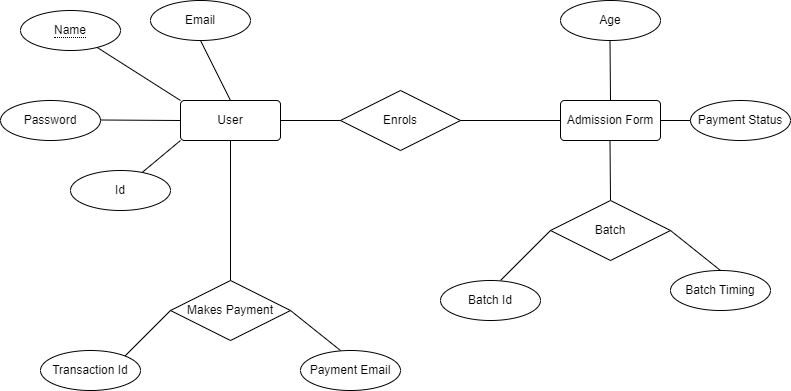

The diagram above was exported from draw.io. Its source (the exported page's mxGraphModel, read from the mxfile embedded in the PNG):
<mxGraphModel dx="1050" dy="522" grid="1" gridSize="10" guides="1" tooltips="1" connect="1" arrows="1" fold="1" page="1" pageScale="1" pageWidth="850" pageHeight="1100" math="0" shadow="0" extFonts="Permanent Marker^https://fonts.googleapis.com/css?family=Permanent+Marker">
  <root>
    <mxCell id="0" />
    <mxCell id="1" parent="0" />
    <mxCell id="2TQEJjedhXTjkjyAEYVi-1" value="Password" style="ellipse;whiteSpace=wrap;html=1;align=center;" vertex="1" parent="1">
      <mxGeometry x="50" y="240" width="100" height="40" as="geometry" />
    </mxCell>
    <mxCell id="2TQEJjedhXTjkjyAEYVi-2" value="Enrols" style="shape=rhombus;perimeter=rhombusPerimeter;whiteSpace=wrap;html=1;align=center;" vertex="1" parent="1">
      <mxGeometry x="390" y="230" width="120" height="60" as="geometry" />
    </mxCell>
    <mxCell id="2TQEJjedhXTjkjyAEYVi-3" value="User" style="rounded=1;arcSize=10;whiteSpace=wrap;html=1;align=center;" vertex="1" parent="1">
      <mxGeometry x="230" y="240" width="100" height="40" as="geometry" />
    </mxCell>
    <mxCell id="2TQEJjedhXTjkjyAEYVi-4" value="Admission Form" style="rounded=1;arcSize=10;whiteSpace=wrap;html=1;align=center;" vertex="1" parent="1">
      <mxGeometry x="610" y="240" width="100" height="40" as="geometry" />
    </mxCell>
    <mxCell id="2TQEJjedhXTjkjyAEYVi-5" value="Makes Payment" style="shape=rhombus;perimeter=rhombusPerimeter;whiteSpace=wrap;html=1;align=center;" vertex="1" parent="1">
      <mxGeometry x="220" y="420" width="120" height="60" as="geometry" />
    </mxCell>
    <mxCell id="2TQEJjedhXTjkjyAEYVi-6" value="" style="line;strokeWidth=1;rotatable=0;dashed=0;labelPosition=right;align=left;verticalAlign=middle;spacingTop=0;spacingLeft=6;points=[];portConstraint=eastwest;" vertex="1" parent="1">
      <mxGeometry x="330" y="255" width="60" height="10" as="geometry" />
    </mxCell>
    <mxCell id="2TQEJjedhXTjkjyAEYVi-7" value="" style="line;strokeWidth=1;rotatable=0;dashed=0;labelPosition=right;align=left;verticalAlign=middle;spacingTop=0;spacingLeft=6;points=[];portConstraint=eastwest;" vertex="1" parent="1">
      <mxGeometry x="510" y="255" width="100" height="10" as="geometry" />
    </mxCell>
    <mxCell id="2TQEJjedhXTjkjyAEYVi-8" value="" style="endArrow=none;html=1;rounded=0;" edge="1" parent="1">
      <mxGeometry relative="1" as="geometry">
        <mxPoint x="150" y="259.5" as="sourcePoint" />
        <mxPoint x="230" y="260" as="targetPoint" />
      </mxGeometry>
    </mxCell>
    <mxCell id="2TQEJjedhXTjkjyAEYVi-13" value="" style="endArrow=none;html=1;rounded=0;entryX=0.5;entryY=1;entryDx=0;entryDy=0;" edge="1" parent="1" source="2TQEJjedhXTjkjyAEYVi-5" target="2TQEJjedhXTjkjyAEYVi-3">
      <mxGeometry width="50" height="50" relative="1" as="geometry">
        <mxPoint x="420" y="400" as="sourcePoint" />
        <mxPoint x="470" y="350" as="targetPoint" />
      </mxGeometry>
    </mxCell>
    <mxCell id="2TQEJjedhXTjkjyAEYVi-14" value="&lt;span style=&quot;border-bottom: 1px dotted&quot;&gt;Name&lt;/span&gt;" style="ellipse;whiteSpace=wrap;html=1;align=center;" vertex="1" parent="1">
      <mxGeometry x="70" y="150" width="100" height="40" as="geometry" />
    </mxCell>
    <mxCell id="2TQEJjedhXTjkjyAEYVi-15" value="Email" style="ellipse;whiteSpace=wrap;html=1;align=center;" vertex="1" parent="1">
      <mxGeometry x="200" y="140" width="100" height="40" as="geometry" />
    </mxCell>
    <mxCell id="2TQEJjedhXTjkjyAEYVi-16" value="Id" style="ellipse;whiteSpace=wrap;html=1;align=center;" vertex="1" parent="1">
      <mxGeometry x="120" y="310" width="100" height="40" as="geometry" />
    </mxCell>
    <mxCell id="2TQEJjedhXTjkjyAEYVi-17" value="" style="endArrow=none;html=1;rounded=0;" edge="1" parent="1" source="2TQEJjedhXTjkjyAEYVi-16">
      <mxGeometry width="50" height="50" relative="1" as="geometry">
        <mxPoint x="180" y="330" as="sourcePoint" />
        <mxPoint x="230" y="280" as="targetPoint" />
      </mxGeometry>
    </mxCell>
    <mxCell id="2TQEJjedhXTjkjyAEYVi-18" value="" style="endArrow=none;html=1;rounded=0;entryX=0.5;entryY=1;entryDx=0;entryDy=0;exitX=0.5;exitY=0;exitDx=0;exitDy=0;" edge="1" parent="1" source="2TQEJjedhXTjkjyAEYVi-3" target="2TQEJjedhXTjkjyAEYVi-15">
      <mxGeometry width="50" height="50" relative="1" as="geometry">
        <mxPoint x="420" y="340" as="sourcePoint" />
        <mxPoint x="470" y="290" as="targetPoint" />
      </mxGeometry>
    </mxCell>
    <mxCell id="2TQEJjedhXTjkjyAEYVi-19" value="" style="endArrow=none;html=1;rounded=0;entryX=0;entryY=0;entryDx=0;entryDy=0;" edge="1" parent="1" source="2TQEJjedhXTjkjyAEYVi-14" target="2TQEJjedhXTjkjyAEYVi-3">
      <mxGeometry width="50" height="50" relative="1" as="geometry">
        <mxPoint x="420" y="340" as="sourcePoint" />
        <mxPoint x="470" y="290" as="targetPoint" />
      </mxGeometry>
    </mxCell>
    <mxCell id="2TQEJjedhXTjkjyAEYVi-20" value="Age" style="ellipse;whiteSpace=wrap;html=1;align=center;" vertex="1" parent="1">
      <mxGeometry x="610" y="140" width="100" height="40" as="geometry" />
    </mxCell>
    <mxCell id="2TQEJjedhXTjkjyAEYVi-22" value="Payment Status" style="ellipse;whiteSpace=wrap;html=1;align=center;" vertex="1" parent="1">
      <mxGeometry x="740" y="240" width="100" height="40" as="geometry" />
    </mxCell>
    <mxCell id="2TQEJjedhXTjkjyAEYVi-23" value="" style="endArrow=none;html=1;rounded=0;entryX=0.5;entryY=1;entryDx=0;entryDy=0;" edge="1" parent="1">
      <mxGeometry width="50" height="50" relative="1" as="geometry">
        <mxPoint x="660" y="340" as="sourcePoint" />
        <mxPoint x="659.5" y="280" as="targetPoint" />
      </mxGeometry>
    </mxCell>
    <mxCell id="2TQEJjedhXTjkjyAEYVi-24" value="" style="endArrow=none;html=1;rounded=0;entryX=0.5;entryY=1;entryDx=0;entryDy=0;" edge="1" parent="1">
      <mxGeometry width="50" height="50" relative="1" as="geometry">
        <mxPoint x="660" y="240" as="sourcePoint" />
        <mxPoint x="659.5" y="180" as="targetPoint" />
      </mxGeometry>
    </mxCell>
    <mxCell id="2TQEJjedhXTjkjyAEYVi-25" value="" style="endArrow=none;html=1;rounded=0;" edge="1" parent="1">
      <mxGeometry relative="1" as="geometry">
        <mxPoint x="710" y="260" as="sourcePoint" />
        <mxPoint x="740" y="260" as="targetPoint" />
      </mxGeometry>
    </mxCell>
    <mxCell id="2TQEJjedhXTjkjyAEYVi-26" value="" style="endArrow=none;html=1;rounded=0;" edge="1" parent="1">
      <mxGeometry width="50" height="50" relative="1" as="geometry">
        <mxPoint x="170" y="500" as="sourcePoint" />
        <mxPoint x="220" y="450" as="targetPoint" />
      </mxGeometry>
    </mxCell>
    <mxCell id="2TQEJjedhXTjkjyAEYVi-27" value="Transaction Id" style="ellipse;whiteSpace=wrap;html=1;align=center;" vertex="1" parent="1">
      <mxGeometry x="90" y="490" width="100" height="40" as="geometry" />
    </mxCell>
    <mxCell id="2TQEJjedhXTjkjyAEYVi-28" value="Payment Email" style="ellipse;whiteSpace=wrap;html=1;align=center;" vertex="1" parent="1">
      <mxGeometry x="350" y="490" width="100" height="40" as="geometry" />
    </mxCell>
    <mxCell id="2TQEJjedhXTjkjyAEYVi-29" value="" style="endArrow=none;html=1;rounded=0;entryX=1;entryY=0.5;entryDx=0;entryDy=0;" edge="1" parent="1" target="2TQEJjedhXTjkjyAEYVi-5">
      <mxGeometry width="50" height="50" relative="1" as="geometry">
        <mxPoint x="390" y="490" as="sourcePoint" />
        <mxPoint x="440" y="440" as="targetPoint" />
      </mxGeometry>
    </mxCell>
    <mxCell id="2TQEJjedhXTjkjyAEYVi-30" value="Batch" style="shape=rhombus;perimeter=rhombusPerimeter;whiteSpace=wrap;html=1;align=center;" vertex="1" parent="1">
      <mxGeometry x="600" y="340" width="120" height="60" as="geometry" />
    </mxCell>
    <mxCell id="2TQEJjedhXTjkjyAEYVi-31" value="" style="endArrow=none;html=1;rounded=0;" edge="1" parent="1">
      <mxGeometry width="50" height="50" relative="1" as="geometry">
        <mxPoint x="550" y="420" as="sourcePoint" />
        <mxPoint x="600" y="370" as="targetPoint" />
      </mxGeometry>
    </mxCell>
    <mxCell id="2TQEJjedhXTjkjyAEYVi-32" value="Batch Id" style="ellipse;whiteSpace=wrap;html=1;align=center;" vertex="1" parent="1">
      <mxGeometry x="490" y="420" width="100" height="40" as="geometry" />
    </mxCell>
    <mxCell id="2TQEJjedhXTjkjyAEYVi-33" value="" style="endArrow=none;html=1;rounded=0;entryX=1;entryY=0.5;entryDx=0;entryDy=0;" edge="1" parent="1">
      <mxGeometry width="50" height="50" relative="1" as="geometry">
        <mxPoint x="770" y="410" as="sourcePoint" />
        <mxPoint x="720" y="370" as="targetPoint" />
      </mxGeometry>
    </mxCell>
    <mxCell id="2TQEJjedhXTjkjyAEYVi-34" value="Batch Timing" style="ellipse;whiteSpace=wrap;html=1;align=center;" vertex="1" parent="1">
      <mxGeometry x="720" y="410" width="100" height="40" as="geometry" />
    </mxCell>
  </root>
</mxGraphModel>